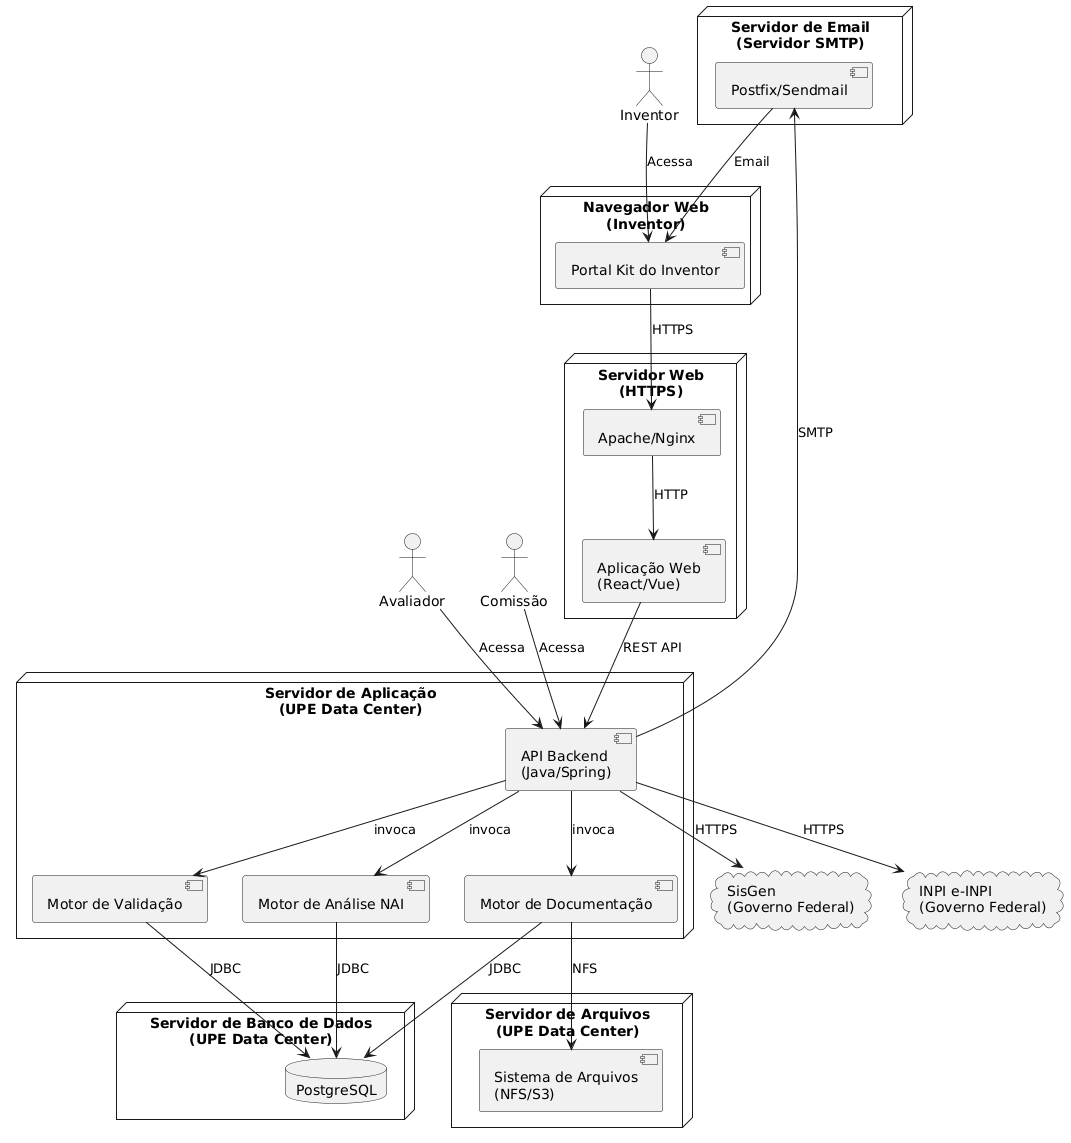

The diagram above was rendered by PlantUML. Its source (embedded in the PNG):
@startuml DeploymentDiagram

node "Navegador Web\n(Inventor)" {
  component "Portal Kit do Inventor" as portalInventor
}

node "Servidor Web\n(HTTPS)" {
  component "Apache/Nginx" as webServer
  component "Aplicação Web\n(React/Vue)" as appWeb
}

node "Servidor de Aplicação\n(UPE Data Center)" {
  component "API Backend\n(Java/Spring)" as apiBackend
  component "Motor de Validação" as motorValidacao
  component "Motor de Análise NAI" as motorNAI
  component "Motor de Documentação" as motorDoc
}

node "Servidor de Banco de Dados\n(UPE Data Center)" {
  database "PostgreSQL" as dbPostgres
}

node "Servidor de Arquivos\n(UPE Data Center)" {
  component "Sistema de Arquivos\n(NFS/S3)" as fileSystem
}

node "Servidor de Email\n(Servidor SMTP)" {
  component "Postfix/Sendmail" as smtpServer
}

cloud "SisGen\n(Governo Federal)" as sisGenCloud
cloud "INPI e-INPI\n(Governo Federal)" as inpiCloud

' Conexões
portalInventor --> webServer : HTTPS
webServer --> appWeb : HTTP

appWeb --> apiBackend : REST API
apiBackend --> motorValidacao : invoca
apiBackend --> motorNAI : invoca
apiBackend --> motorDoc : invoca

motorValidacao --> dbPostgres : JDBC
motorNAI --> dbPostgres : JDBC
motorDoc --> dbPostgres : JDBC
motorDoc --> fileSystem : NFS

apiBackend --> smtpServer : SMTP
smtpServer --> portalInventor : Email

apiBackend --> sisGenCloud : HTTPS
apiBackend --> inpiCloud : HTTPS

' Atores
actor "Inventor" as inventor
actor "Avaliador" as avaliador
actor "Comissão" as comissao

inventor --> portalInventor : Acessa
avaliador --> apiBackend : Acessa
comissao --> apiBackend : Acessa

@enduml